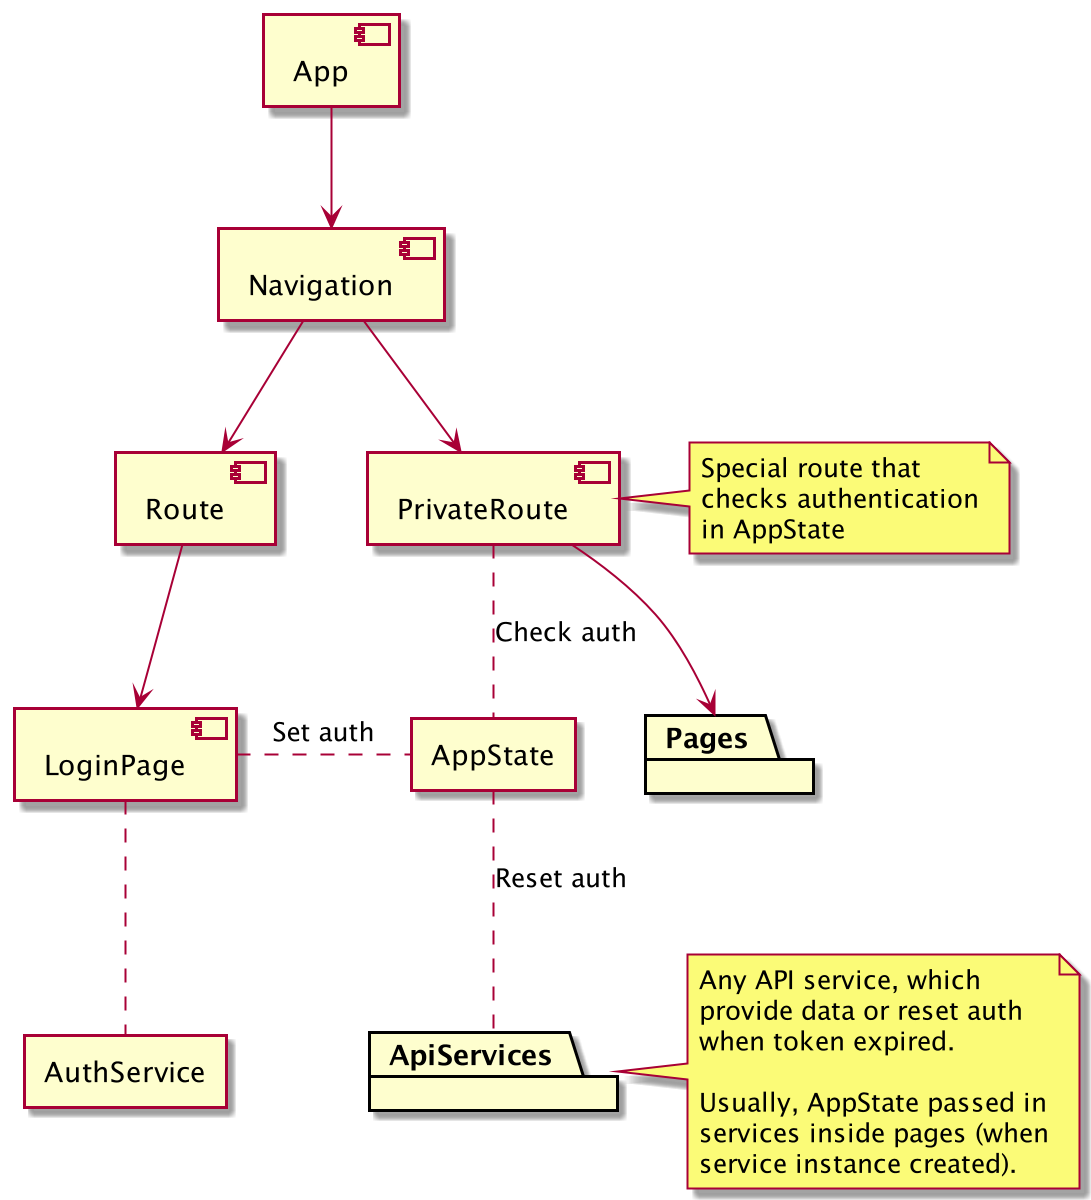

The diagram above was rendered by PlantUML. Its source (embedded in the PNG):
@startuml

component App

component Navigation
component Route
component PrivateRoute

note right
	Special route that
	checks authentication
	in AppState
end note

component LoginPage
agent AppState
agent AuthService
package ApiServices

note right
	Any API service, which
	provide data or reset auth
	when token expired.

	Usually, AppState passed in
	services inside pages (when
	service instance created).
end note

package Pages

App --> Navigation
Navigation --> Route
Navigation --> PrivateRoute
Route --> LoginPage
PrivateRoute --> Pages


LoginPage .. AuthService

PrivateRoute .. AppState: Check auth
LoginPage . AppState: Set auth
AppState .. ApiServices: Reset auth


@enduml